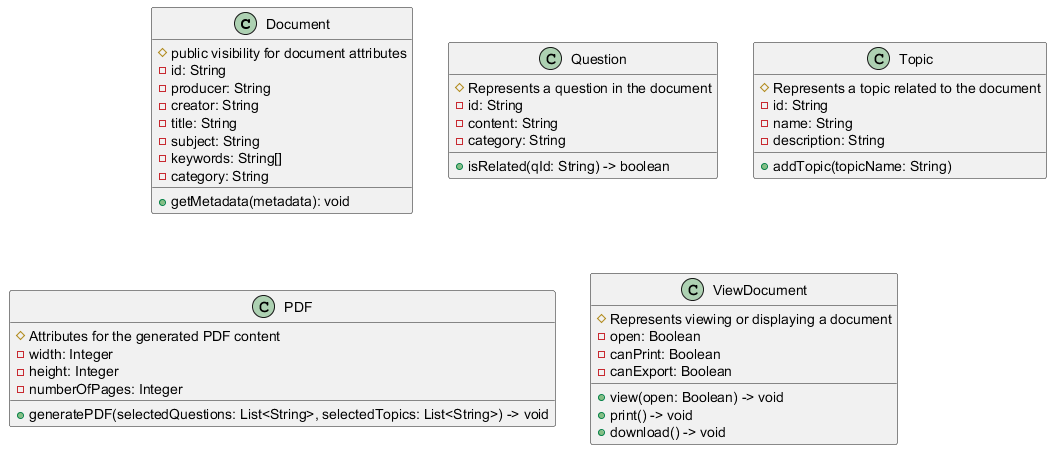

The diagram above was rendered by PlantUML. Its source (embedded in the PNG):
@startuml
class Document {
    # public visibility for document attributes
    - id: String
    - producer: String
    - creator: String
    - title: String
    - subject: String
    - keywords: String[]
    - category: String
    
    + getMetadata(metadata): void
}

class Question {
    # Represents a question in the document
    - id: String
    - content: String
    - category: String
    
    + isRelated(qId: String) -> boolean
}

class Topic {
    # Represents a topic related to the document
    - id: String
    - name: String
    - description: String
    
    + addTopic(topicName: String)
}

class PDF {
    # Attributes for the generated PDF content
    - width: Integer
    - height: Integer
    - numberOfPages: Integer
    
    + generatePDF(selectedQuestions: List<String>, selectedTopics: List<String>) -> void
}

class ViewDocument {
    # Represents viewing or displaying a document
    - open: Boolean
    - canPrint: Boolean
    - canExport: Boolean
    
    + view(open: Boolean) -> void
    + print() -> void
    + download() -> void
}

@enduml